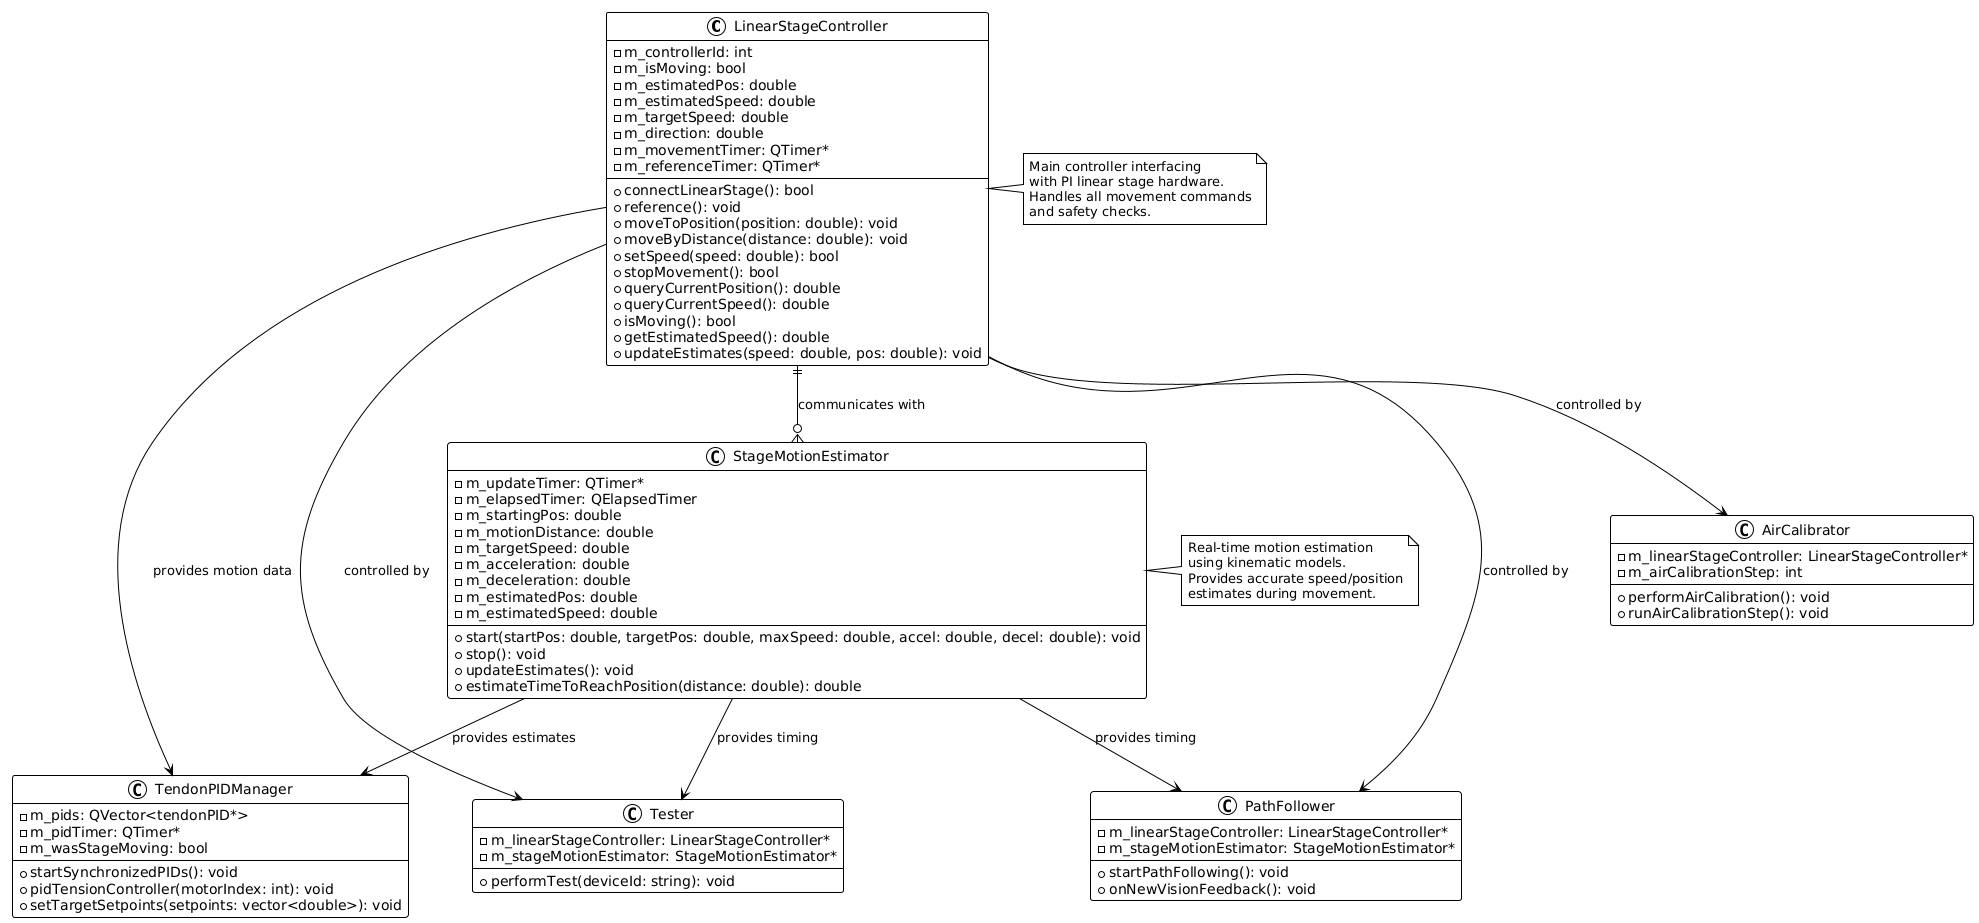

The diagram above was rendered by PlantUML. Its source (embedded in the PNG):
@startuml
!theme plain

class LinearStageController {
    - m_controllerId: int
    - m_isMoving: bool
    - m_estimatedPos: double
    - m_estimatedSpeed: double
    - m_targetSpeed: double
    - m_direction: double
    - m_movementTimer: QTimer*
    - m_referenceTimer: QTimer*
    + connectLinearStage(): bool
    + reference(): void
    + moveToPosition(position: double): void
    + moveByDistance(distance: double): void
    + setSpeed(speed: double): bool
    + stopMovement(): bool
    + queryCurrentPosition(): double
    + queryCurrentSpeed(): double
    + isMoving(): bool
    + getEstimatedSpeed(): double
    + updateEstimates(speed: double, pos: double): void
}

class StageMotionEstimator {
    - m_updateTimer: QTimer*
    - m_elapsedTimer: QElapsedTimer
    - m_startingPos: double
    - m_motionDistance: double
    - m_targetSpeed: double
    - m_acceleration: double
    - m_deceleration: double
    - m_estimatedPos: double
    - m_estimatedSpeed: double
    + start(startPos: double, targetPos: double, maxSpeed: double, accel: double, decel: double): void
    + stop(): void
    + updateEstimates(): void
    + estimateTimeToReachPosition(distance: double): double
}

class TendonPIDManager {
    - m_pids: QVector<tendonPID*>
    - m_pidTimer: QTimer*
    - m_wasStageMoving: bool
    + startSynchronizedPIDs(): void
    + pidTensionController(motorIndex: int): void
    + setTargetSetpoints(setpoints: vector<double>): void
}

class PathFollower {
    - m_linearStageController: LinearStageController*
    - m_stageMotionEstimator: StageMotionEstimator*
    + startPathFollowing(): void
    + onNewVisionFeedback(): void
}

class AirCalibrator {
    - m_linearStageController: LinearStageController*
    - m_airCalibrationStep: int
    + performAirCalibration(): void
    + runAirCalibrationStep(): void
}

class Tester {
    - m_linearStageController: LinearStageController*
    - m_stageMotionEstimator: StageMotionEstimator*
    + performTest(deviceId: string): void
}

LinearStageController ||--o{ StageMotionEstimator : "communicates with"
LinearStageController --> TendonPIDManager : "provides motion data"
LinearStageController --> PathFollower : "controlled by"
LinearStageController --> AirCalibrator : "controlled by"
LinearStageController --> Tester : "controlled by"
StageMotionEstimator --> TendonPIDManager : "provides estimates"
StageMotionEstimator --> PathFollower : "provides timing"
StageMotionEstimator --> Tester : "provides timing"

note right of LinearStageController
  Main controller interfacing 
  with PI linear stage hardware.
  Handles all movement commands
  and safety checks.
end note

note right of StageMotionEstimator
  Real-time motion estimation
  using kinematic models.
  Provides accurate speed/position
  estimates during movement.
end note
@enduml